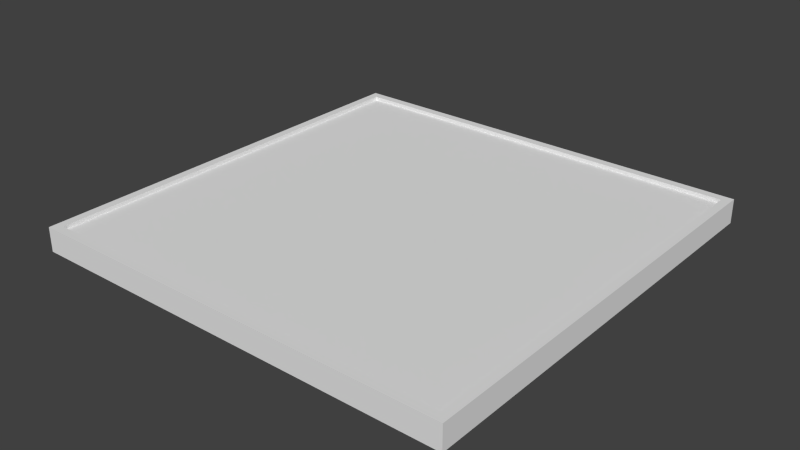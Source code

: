 # Source: grassplane.blend  (saved by Blender 2.75.0; exported with 4.5.12 LTS)
import bpy
from mathutils import Matrix  # noqa: F401  (used for matrix-valued properties, if any)

bpy.ops.wm.read_factory_settings(use_empty=True)
scene = bpy.context.scene
scene.name = 'Scene'

# ---- collections
col_collection_1 = bpy.data.collections.new('Collection 1'); scene.collection.children.link(col_collection_1)

# ---- materials (node trees are filled in below, after node groups)
mat_material = bpy.data.materials.new('Material')
mat_material.alpha_threshold = 0.0
mat_material.use_transparent_shadow = False
mat_material.roughness = 0.5
mat_material.line_color = (0.0, 0.0, 0.0, 1.0)

# ---- material node trees

# ---- world
world_world = bpy.data.worlds.new('World'); scene.world = world_world
world_world.color = (0.05088, 0.05088, 0.05088)
world_world.use_sun_shadow = False
world_world.sun_shadow_jitter_overblur = 0.0
world_world.cycles.sampling_method = 'MANUAL'
world_world.cycles.sample_map_resolution = 256

# ---- meshes
me_cube = bpy.data.meshes.new('Cube')
me_cube.from_pydata([(1.0, 1.0, -1.0), (1.0, -1.0, -1.0), (-1.0, -1.0, -1.0), (-1.0, 1.0, -1.0), (1.0, 1.0, 1.0), (1.0, -1.0, 1.0), (-1.0, -1.0, 1.0), (-1.0, 1.0, 1.0), (1.0, -0.96, -1.0), (-1.0, -0.96, -1.0), (1.0, -0.96, 1.0), (-1.0, -0.96, 1.0), (-1.0, 0.9608, -1.0), (-1.0, 0.9608, 1.0), (1.0, 0.9608, -1.0), (1.0, 0.9608, 1.0), (0.96, 1.0, -1.0), (0.96, -1.0, -1.0), (0.96, 1.0, 1.0), (0.96, -1.0, 1.0), (0.96, -0.96, 1.0), (0.96, -0.96, -1.0), (0.96, 0.9608, -1.0), (0.96, 0.9608, 1.0), (-0.9608, 1.0, -1.0), (-0.9608, -1.0, -1.0), (-0.9608, 1.0, 1.0), (-0.9608, -1.0, 1.0), (-0.9608, -0.96, -1.0), (-0.9608, 0.9608, -1.0), (-0.9608, -0.96, 1.0), (-0.9608, 0.9608, 1.0), (0.96, -0.96, 0.6889), (0.96, 0.9608, 0.6889), (-0.9608, -0.96, 0.6889), (-0.9608, 0.9608, 0.6889)], [], [(28, 25, 2, 9), (30, 11, 6, 27), (8, 10, 5, 1), (25, 27, 6, 2), (12, 13, 7, 3), (26, 24, 3, 7), (2, 6, 11, 9), (14, 15, 10, 8), (31, 13, 11, 30), (29, 28, 9, 12), (24, 29, 12, 3), (26, 7, 13, 31), (0, 4, 15, 14), (9, 11, 13, 12), (4, 18, 23, 15), (0, 14, 22, 16), (14, 8, 21, 22), (15, 23, 20, 10), (4, 0, 16, 18), (1, 5, 19, 17), (10, 20, 19, 5), (8, 1, 17, 21), (18, 26, 31, 23), (16, 22, 29, 24), (22, 21, 28, 29), (30, 20, 32, 34), (18, 16, 24, 26), (17, 19, 27, 25), (20, 30, 27, 19), (21, 17, 25, 28), (33, 35, 34, 32), (20, 23, 33, 32), (23, 31, 35, 33), (31, 30, 34, 35)])
_uv = me_cube.uv_layers.new(name='UVMap')
_uv.uv.foreach_set('vector', [0.03983, 0.3249, 0.03517, 0.3249, 0.03517, 0.3203, 0.03983, 0.3203, 0.05638, 0.03209, 0.05058, 0.0319, 0.05073, 0.02601, 0.0565, 0.02617, 0.5064, 0.3203, 0.5064, 0.5532, 0.5017, 0.5532, 0.5017, 0.3203, 0.3506, 0.02602, 0.3506, 0.2589, 0.346, 0.2589, 0.346, 0.02602, 0.4968, 0.5532, 0.4968, 0.3203, 0.5014, 0.3203, 0.5014, 0.5532, 0.03974, 0.5536, 0.03974, 0.7865, 0.03517, 0.7865, 0.03517, 0.5536, 0.2684, 0.5532, 0.2684, 0.3203, 0.2731, 0.3203, 0.2731, 0.5532, 0.73, 0.3203, 0.73, 0.5532, 0.5064, 0.5532, 0.5064, 0.3203, 0.03992, 0.3153, 0.03526, 0.3154, 0.05058, 0.0319, 0.05638, 0.03209, 0.2635, 0.3249, 0.03983, 0.3249, 0.03983, 0.3203, 0.2635, 0.3203, 0.2681, 0.3249, 0.2635, 0.3249, 0.2635, 0.3203, 0.2681, 0.3203, 0.03962, 0.32, 0.03517, 0.3198, 0.03526, 0.3154, 0.03992, 0.3153, 0.7346, 0.3203, 0.7346, 0.5532, 0.73, 0.5532, 0.73, 0.3203, 0.2731, 0.5532, 0.2731, 0.3203, 0.4968, 0.3203, 0.4968, 0.5532, 0.3302, 0.32, 0.3243, 0.3198, 0.3244, 0.314, 0.3303, 0.3142, 0.2681, 0.5532, 0.2635, 0.5532, 0.2635, 0.5486, 0.2681, 0.5486, 0.2635, 0.5532, 0.03983, 0.5532, 0.03983, 0.5486, 0.2635, 0.5486, 0.3303, 0.3142, 0.3244, 0.314, 0.3409, 0.03078, 0.3456, 0.03073, 0.2681, 0.5536, 0.2681, 0.7865, 0.2634, 0.7865, 0.2634, 0.5536, 0.579, 0.02601, 0.579, 0.2589, 0.5743, 0.2589, 0.5743, 0.02601, 0.3456, 0.03073, 0.3409, 0.03078, 0.3412, 0.02603, 0.3457, 0.02619, 0.03983, 0.5532, 0.03518, 0.5532, 0.03518, 0.5486, 0.03983, 0.5486, 0.3243, 0.3198, 0.03962, 0.32, 0.03992, 0.3153, 0.3244, 0.314, 0.2681, 0.5486, 0.2635, 0.5486, 0.2635, 0.3249, 0.2681, 0.3249, 0.2635, 0.5486, 0.03983, 0.5486, 0.03983, 0.3249, 0.2635, 0.3249, 0.05638, 0.03209, 0.3409, 0.03078, 0.3035, 0.07721, 0.1005, 0.06849, 0.2634, 0.5536, 0.2634, 0.7865, 0.03974, 0.7865, 0.03974, 0.5536, 0.5743, 0.02601, 0.5743, 0.2589, 0.3506, 0.2589, 0.3506, 0.02602, 0.3409, 0.03078, 0.05638, 0.03209, 0.0565, 0.02617, 0.3412, 0.02603, 0.03983, 0.5486, 0.03518, 0.5486, 0.03517, 0.3249, 0.03983, 0.3249, 0.9258, 0.9439, 0.6318, 0.9439, 0.6318, 0.6499, 0.9258, 0.6499, 0.3409, 0.03078, 0.3244, 0.314, 0.2803, 0.2776, 0.3035, 0.07721, 0.3244, 0.314, 0.03992, 0.3153, 0.07733, 0.2689, 0.2803, 0.2776, 0.03992, 0.3153, 0.05638, 0.03209, 0.1005, 0.06849, 0.07733, 0.2689])
me_cube.materials.append(mat_material)
me_cube.use_remesh_preserve_volume = False
me_cube.use_remesh_preserve_attributes = False
me_cube.use_mirror_vertex_groups = False
me_cube.update()

# ---- objects
ob_cube = bpy.data.objects.new('Cube', me_cube)

# ---- transforms, parenting, visibility, modifiers, constraints
ob_cube.location = (0.0, 0.0, 0.0)
ob_cube.scale = (5.0, 5.0, 0.28)
ob_cube.lock_rotations_4d = False
ob_cube.empty_display_type = 'ARROWS'
ob_cube.lineart.crease_threshold = 0.0

# ---- collection membership
col_collection_1.objects.link(ob_cube)

# ---- scene / render settings (as saved in the file)
scene.frame_start = 1; scene.frame_end = 250; scene.frame_set(1)
scene.render.engine = 'BLENDER_EEVEE_NEXT'
scene.render.resolution_percentage = 50
scene.render.dither_intensity = 0.0
scene.cycles.use_denoising = False
scene.cycles.samples = 10
scene.cycles.sampling_pattern = 'TABULATED_SOBOL'
scene.cycles.light_sampling_threshold = 0.0
scene.cycles.use_adaptive_sampling = False
scene.cycles.use_light_tree = False
scene.cycles.blur_glossy = 0.0
scene.cycles.pixel_filter_type = 'GAUSSIAN'
scene.cycles.sample_clamp_indirect = 0.0
scene.view_settings.view_transform = 'Standard'
bpy.context.view_layer.update()

# ---- added for rendering (the .blend has no active camera and no usable light): camera, sun
cam_auto = bpy.data.cameras.new('AutoCamera')
cam_auto.lens = 50.0
cam_auto.sensor_width = 36.0
cam_auto.clip_end = 1000.0
ob_auto_camera = bpy.data.objects.new('AutoCamera', cam_auto)
scene.collection.objects.link(ob_auto_camera)
ob_auto_camera.location = (13.0949, -15.7139, 10.4759)
ob_auto_camera.rotation_euler = (1.09748, -7.21219e-08, 0.694738)
scene.camera = ob_auto_camera
light_auto_sun = bpy.data.lights.new('AutoSun', 'SUN')
light_auto_sun.energy = 3.0
light_auto_sun.angle = 0.0523599
ob_auto_sun = bpy.data.objects.new('AutoSun', light_auto_sun)
scene.collection.objects.link(ob_auto_sun)
ob_auto_sun.rotation_euler = (0.872665, 0.174533, 0.523599)
bpy.context.view_layer.update()
